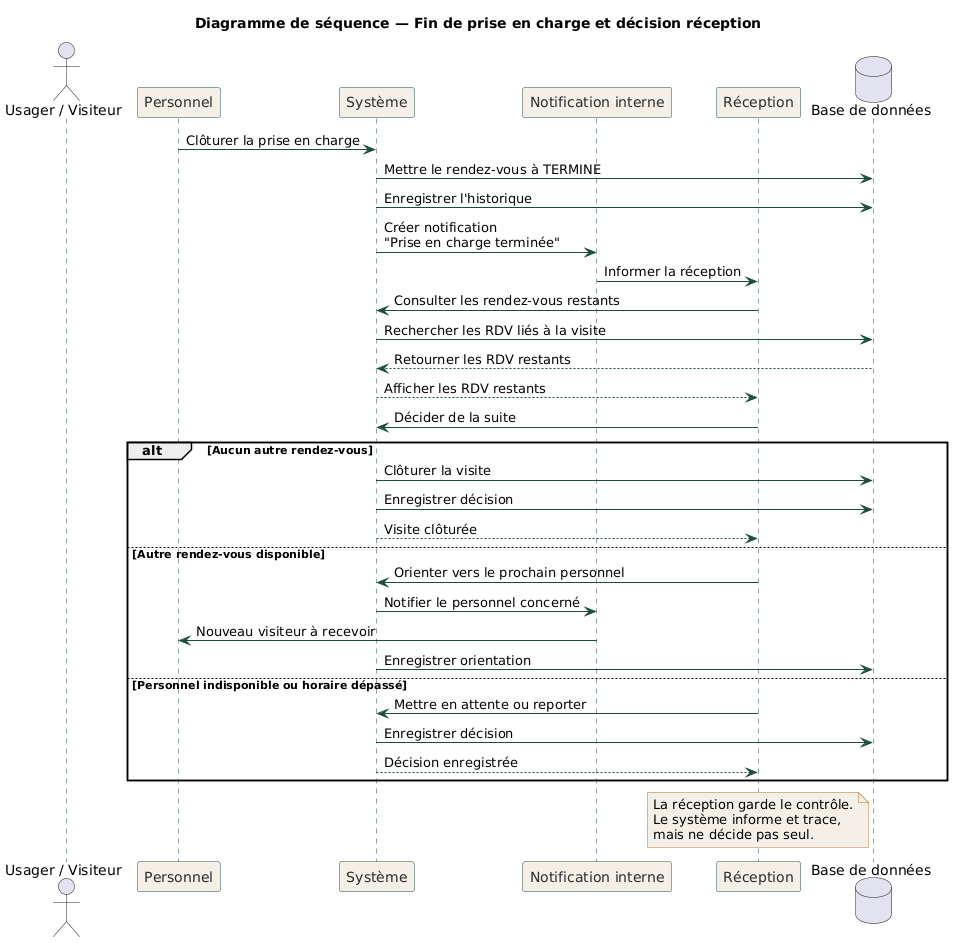

The diagram above was rendered by PlantUML. Its source (embedded in the PNG):
@startuml
skinparam sequence {
  ArrowColor #1B4D3E
  LifeLineBorderColor #1B4D3E
  ParticipantBorderColor #1B4D3E
  ParticipantBackgroundColor #F4F0E8
  ParticipantFontColor #2A2A2A
}
skinparam note {
  BackgroundColor #F4F0E8
  BorderColor #B87333
}

title Diagramme de séquence — Fin de prise en charge et décision réception

actor "Usager / Visiteur" as Usager
participant "Personnel" as Personnel
participant "Système" as Systeme
participant "Notification interne" as Notification
participant "Réception" as Reception
database "Base de données" as BDD

Personnel -> Systeme : Clôturer la prise en charge
Systeme -> BDD : Mettre le rendez-vous à TERMINE
Systeme -> BDD : Enregistrer l'historique
Systeme -> Notification : Créer notification\n"Prise en charge terminée"
Notification -> Reception : Informer la réception

Reception -> Systeme : Consulter les rendez-vous restants
Systeme -> BDD : Rechercher les RDV liés à la visite
BDD --> Systeme : Retourner les RDV restants
Systeme --> Reception : Afficher les RDV restants

Reception -> Systeme : Décider de la suite

alt Aucun autre rendez-vous
  Systeme -> BDD : Clôturer la visite
  Systeme -> BDD : Enregistrer décision
  Systeme --> Reception : Visite clôturée

else Autre rendez-vous disponible
  Reception -> Systeme : Orienter vers le prochain personnel
  Systeme -> Notification : Notifier le personnel concerné
  Notification -> Personnel : Nouveau visiteur à recevoir
  Systeme -> BDD : Enregistrer orientation

else Personnel indisponible ou horaire dépassé
  Reception -> Systeme : Mettre en attente ou reporter
  Systeme -> BDD : Enregistrer décision
  Systeme --> Reception : Décision enregistrée
end

note over Reception
La réception garde le contrôle.
Le système informe et trace,
mais ne décide pas seul.
end note
@enduml